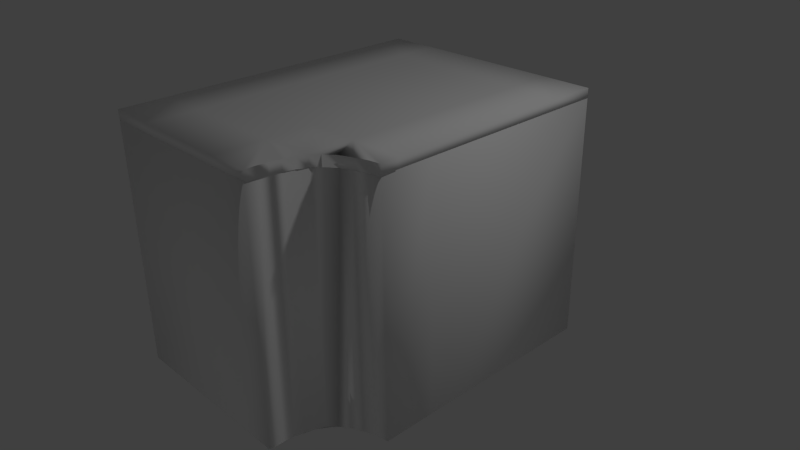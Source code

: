 # Source: cornerCabinet.blend  (saved by Blender 2.75.0; exported with 4.5.12 LTS)
import bpy
from mathutils import Matrix  # noqa: F401  (used for matrix-valued properties, if any)

bpy.ops.wm.read_factory_settings(use_empty=True)
scene = bpy.context.scene
scene.name = 'Scene'

# ---- collections
col_collection_1 = bpy.data.collections.new('Collection 1'); scene.collection.children.link(col_collection_1)

# ---- materials (node trees are filled in below, after node groups)
mat_wood = bpy.data.materials.new('wood')
mat_wood.alpha_threshold = 0.0
mat_wood.use_transparent_shadow = False
mat_wood.diffuse_color = (1.0, 1.0, 1.0, 1.0)
mat_wood.specular_color = (0.0, 0.0, 0.0)
mat_wood.roughness = 0.5
mat_marble2 = bpy.data.materials.new('marble2')
mat_marble2.alpha_threshold = 0.0
mat_marble2.use_transparent_shadow = False
mat_marble2.diffuse_color = (1.0, 1.0, 1.0, 1.0)
mat_marble2.specular_color = (0.0, 0.0, 0.0)
mat_marble2.roughness = 0.5

# ---- material node trees

# ---- world
world_world = bpy.data.worlds.new('World'); scene.world = world_world
world_world.color = (0.05088, 0.05088, 0.05088)
world_world.use_sun_shadow = False
world_world.sun_shadow_jitter_overblur = 0.0
world_world.cycles.sampling_method = 'MANUAL'
world_world.cycles.sample_map_resolution = 256

# ---- cameras
cam_camera = bpy.data.cameras.new('Camera')
cam_camera.clip_end = 100.0
cam_camera.lens = 35.0
cam_camera.sensor_width = 32.0
cam_camera.sensor_height = 18.0
cam_camera.ortho_scale = 7.314
cam_camera.dof.focus_distance = 0.0
cam_camera.dof.aperture_fstop = 128.0

# ---- lights
light_lamp = bpy.data.lights.new('Lamp', 'POINT')
light_lamp.transmission_factor = 0.0
light_lamp.cutoff_distance = 30.0
light_lamp.energy = 100.0
light_lamp.shadow_buffer_clip_start = 1.001
light_lamp.shadow_soft_size = 0.1
light_lamp.shadow_maximum_resolution = 0.006
light_lamp.use_absolute_resolution = True
light_lamp.cycles.use_multiple_importance_sampling = False

# ---- meshes
me_polymesh_1 = bpy.data.meshes.new('PolyMesh_1')
me_polymesh_1.from_pydata([(-1.61, 2.011, -1.997), (1.68, 2.011, -1.997), (1.68, -1.258, -1.997), (-1.61, -1.258, -1.997), (1.68, 2.011, 0.6248), (1.68, -1.258, 0.6248), (-1.61, 2.011, 2.373), (0.3642, 2.011, 2.373), (0.8634, 2.011, 2.373), (0.8612, 2.011, 2.211), (0.907, 2.011, 1.92), (0.8785, 2.011, 2.059), (0.8796, 2.011, 2.048), (1.011, 2.011, 1.669), (0.947, 2.011, 1.788), (0.9466, 2.011, 1.79), (1.22, 2.011, 1.473), (1.104, 2.011, 1.565), (1.095, 2.011, 1.567), (1.513, 2.011, 1.358), (1.363, 2.011, 1.411), (1.346, 2.011, 1.41), (1.68, 2.011, 1.329), (0.9456, 2.011, 1.789), (1.348, 2.011, 1.411), (0.08741, 2.011, 0.6274), (1.097, 2.011, 1.567), (0.3047, 2.011, 0.3431), (-1.61, -1.258, 2.373), (1.68, -1.258, 1.329), (1.363, -1.258, 1.411), (1.513, -1.258, 1.358), (1.513, -1.258, 1.358), (1.095, -1.258, 1.567), (1.223, -1.258, 1.473), (1.22, -1.258, 1.473), (0.9466, -1.258, 1.79), (1.011, -1.258, 1.668), (1.011, -1.258, 1.669), (0.8796, -1.258, 2.048), (0.9052, -1.258, 1.92), (0.907, -1.258, 1.92), (0.8634, -1.258, 2.373), (0.8625, -1.258, 2.211), (0.8612, -1.258, 2.211), (0.3642, -1.258, 2.373), (1.013, -1.258, 1.672), (0.8777, -1.26, 2.018), (1.272, -1.258, 0.1877), (1.221, -1.258, 1.474), (0.8813, 2.011, 2.05), (0.9038, 2.011, 1.92), (1.223, 2.01, 1.471), (1.094, -1.257, 1.567), (1.068, -1.258, 1.28), (0.865, -1.259, 2.195), (0.869, -1.258, 2.095), (0.9454, -1.256, 1.79), (0.9027, -1.257, 1.94)], [], [(0, 1, 2), (2, 3, 0), (1, 4, 5), (5, 2, 1), (0, 6, 7), (7, 8, 9), (10, 11, 12), (13, 14, 15), (16, 17, 18), (19, 20, 21), (19, 22, 4), (4, 1, 0), (0, 7, 9), (10, 14, 23), (16, 20, 24), (19, 4, 0), (0, 9, 25), (13, 26, 27), (3, 28, 6), (6, 0, 3), (2, 5, 29), (30, 31, 32), (33, 34, 35), (36, 37, 38), (39, 40, 41), (42, 43, 44), (42, 45, 28), (28, 3, 2), (29, 31, 2), (33, 37, 46), (39, 43, 47), (2, 48, 28), (30, 49, 2), (36, 47, 48), (13, 15, 36), (36, 38, 13), (28, 45, 7), (7, 6, 28), (8, 7, 45), (45, 42, 8), (22, 19, 32), (32, 29, 22), (4, 22, 29), (29, 5, 4), (19, 21, 30), (30, 32, 19), (21, 16, 35), (35, 30, 21), (16, 18, 33), (33, 35, 16), (18, 13, 38), (38, 33, 18), (9, 8, 42), (42, 44, 9), (12, 9, 44), (44, 39, 12), (10, 12, 39), (39, 41, 10), (15, 10, 41), (41, 36, 15), (9, 50, 25), (13, 0, 25), (19, 0, 27), (0, 13, 27), (51, 50, 10), (52, 26, 16), (52, 24, 27), (51, 23, 25), (10, 23, 51), (16, 24, 52), (27, 26, 52), (25, 50, 51), (9, 11, 50), (13, 17, 26), (27, 24, 19), (25, 23, 13), (53, 49, 33), (48, 54, 28), (53, 46, 2), (36, 48, 2), (36, 40, 47), (48, 47, 54), (47, 55, 56), (54, 57, 28), (47, 57, 54), (57, 58, 28), (56, 58, 47), (28, 56, 42), (15, 14, 10), (18, 17, 13), (23, 14, 13), (32, 31, 29), (41, 40, 36), (2, 31, 30), (33, 46, 53), (2, 49, 53), (26, 17, 16), (30, 34, 49), (2, 46, 36), (47, 40, 39), (35, 34, 30), (49, 34, 33), (38, 37, 33), (46, 37, 36), (21, 20, 16), (24, 20, 19), (44, 43, 39), (47, 43, 55), (55, 43, 42), (56, 55, 42), (12, 11, 9), (50, 11, 10), (28, 58, 56), (47, 58, 57)])
me_polymesh_1.polygons.foreach_set('use_smooth', [True] * 114)
_uv = me_polymesh_1.uv_layers.new(name='UVMap')
_uv.uv.foreach_set('vector', [0.4177, 0.6093, 0.5823, 0.6093, 0.5823, 0.6093, 0.5823, 0.6093, 0.4177, 0.6093, 0.4177, 0.6093, 0.5823, 0.6093, 0.5823, 0.4782, 0.5823, 0.4782, 0.5823, 0.4782, 0.5823, 0.6093, 0.5823, 0.6093, 0.4177, 0.6093, 0.4177, 0.3907, 0.5164, 0.3907, 0.5164, 0.3907, 0.5414, 0.3907, 0.5413, 0.3988, 0.5436, 0.4134, 0.5425, 0.4061, 0.5425, 0.4069, 0.5488, 0.426, 0.5462, 0.4197, 0.5456, 0.4199, 0.5593, 0.4358, 0.554, 0.4309, 0.553, 0.4311, 0.5739, 0.4415, 0.5666, 0.4386, 0.5664, 0.4388, 0.5739, 0.4415, 0.5823, 0.443, 0.5823, 0.4782, 0.5823, 0.4782, 0.5823, 0.6093, 0.4177, 0.6093, 0.4177, 0.6093, 0.5164, 0.3907, 0.5413, 0.3988, 0.5436, 0.4134, 0.5462, 0.4197, 0.5469, 0.4192, 0.5593, 0.4358, 0.5666, 0.4386, 0.5676, 0.4376, 0.5739, 0.4415, 0.5823, 0.4782, 0.4177, 0.6093, 0.4177, 0.6093, 0.5413, 0.3988, 0.0, 0.0, 0.5488, 0.426, 0.5551, 0.4298, 0.0, 0.0, 0.4177, 0.6093, 0.4177, 0.3907, 0.4177, 0.3907, 0.4177, 0.3907, 0.4177, 0.6093, 0.4177, 0.6093, 0.5823, 0.6093, 0.5823, 0.4782, 0.5823, 0.443, 0.5664, 0.4388, 0.5743, 0.4409, 0.5739, 0.4415, 0.553, 0.4311, 0.5597, 0.4349, 0.5593, 0.4358, 0.5456, 0.4199, 0.5493, 0.4255, 0.5488, 0.426, 0.5425, 0.4069, 0.544, 0.4134, 0.5436, 0.4134, 0.5414, 0.3907, 0.5419, 0.3988, 0.5413, 0.3988, 0.5414, 0.3907, 0.5164, 0.3907, 0.4177, 0.3907, 0.4177, 0.3907, 0.4177, 0.6093, 0.5823, 0.6093, 0.5823, 0.443, 0.5743, 0.4409, 0.5823, 0.6093, 0.553, 0.4311, 0.5493, 0.4255, 0.5508, 0.4246, 0.5425, 0.4069, 0.5419, 0.3988, 0.5435, 0.4053, 0.5823, 0.6093, 0.5618, 0.5, 0.4177, 0.3907, 0.5664, 0.4388, 0.5612, 0.4341, 0.5823, 0.6093, 0.5456, 0.4199, 0.5435, 0.4053, 0.5618, 0.5, 0.5488, 0.426, 0.5456, 0.4199, 0.5456, 0.4199, 0.5456, 0.4199, 0.5488, 0.426, 0.5488, 0.426, 0.4177, 0.3907, 0.5164, 0.3907, 0.5164, 0.3907, 0.5164, 0.3907, 0.4177, 0.3907, 0.4177, 0.3907, 0.5414, 0.3907, 0.5164, 0.3907, 0.5164, 0.3907, 0.5164, 0.3907, 0.5414, 0.3907, 0.5414, 0.3907, 0.5823, 0.443, 0.5739, 0.4415, 0.5739, 0.4415, 0.5739, 0.4415, 0.5823, 0.443, 0.5823, 0.443, 0.5823, 0.4782, 0.5823, 0.443, 0.5823, 0.443, 0.5823, 0.443, 0.5823, 0.4782, 0.5823, 0.4782, 0.5739, 0.4415, 0.5664, 0.4388, 0.5664, 0.4388, 0.5664, 0.4388, 0.5739, 0.4415, 0.5739, 0.4415, 0.5664, 0.4388, 0.5593, 0.4358, 0.5593, 0.4358, 0.5593, 0.4358, 0.5664, 0.4388, 0.5664, 0.4388, 0.5593, 0.4358, 0.553, 0.4311, 0.553, 0.4311, 0.553, 0.4311, 0.5593, 0.4358, 0.5593, 0.4358, 0.553, 0.4311, 0.5488, 0.426, 0.5488, 0.426, 0.5488, 0.426, 0.553, 0.4311, 0.553, 0.4311, 0.5413, 0.3988, 0.5414, 0.3907, 0.5414, 0.3907, 0.5414, 0.3907, 0.5413, 0.3988, 0.5413, 0.3988, 0.5425, 0.4069, 0.5413, 0.3988, 0.5413, 0.3988, 0.5413, 0.3988, 0.5425, 0.4069, 0.5425, 0.4069, 0.5436, 0.4134, 0.5425, 0.4069, 0.5425, 0.4069, 0.5425, 0.4069, 0.5436, 0.4134, 0.5436, 0.4134, 0.5456, 0.4199, 0.5436, 0.4134, 0.5436, 0.4134, 0.5436, 0.4134, 0.5456, 0.4199, 0.5456, 0.4199, 0.5413, 0.3988, 0.5432, 0.4056, 0.0, 0.0, 0.5488, 0.426, 0.4177, 0.6093, 0.0, 0.0, 0.5739, 0.4415, 0.4177, 0.6093, 0.0, 0.0, 0.4177, 0.6093, 0.5488, 0.426, 0.0, 0.0, 0.5451, 0.4124, 0.5432, 0.4056, 0.5436, 0.4134, 0.5614, 0.4337, 0.5551, 0.4298, 0.5593, 0.4358, 0.5614, 0.4337, 0.5676, 0.4376, 0.0, 0.0, 0.5451, 0.4124, 0.5469, 0.4192, 0.0, 0.0, 0.5436, 0.4134, 0.5469, 0.4192, 0.5451, 0.4124, 0.5593, 0.4358, 0.5676, 0.4376, 0.5614, 0.4337, 0.0, 0.0, 0.5551, 0.4298, 0.5614, 0.4337, 0.0, 0.0, 0.5432, 0.4056, 0.5451, 0.4124, 0.5413, 0.3988, 0.5425, 0.4061, 0.5432, 0.4056, 0.5488, 0.426, 0.554, 0.4309, 0.5551, 0.4298, 0.0, 0.0, 0.5676, 0.4376, 0.5739, 0.4415, 0.0, 0.0, 0.5469, 0.4192, 0.5488, 0.426, 0.556, 0.4294, 0.5612, 0.4341, 0.553, 0.4311, 0.5618, 0.5, 0.5516, 0.4454, 0.4177, 0.3907, 0.556, 0.4294, 0.5508, 0.4246, 0.5823, 0.6093, 0.5456, 0.4199, 0.5618, 0.5, 0.5823, 0.6093, 0.5456, 0.4199, 0.544, 0.4134, 0.5435, 0.4053, 0.5618, 0.5, 0.5435, 0.4053, 0.5516, 0.4454, 0.5435, 0.4053, 0.5425, 0.398, 0.544, 0.4044, 0.5516, 0.4454, 0.5465, 0.4181, 0.4177, 0.3907, 0.5435, 0.4053, 0.5465, 0.4181, 0.5516, 0.4454, 0.5465, 0.4181, 0.5452, 0.4112, 0.4177, 0.3907, 0.544, 0.4044, 0.5452, 0.4112, 0.5435, 0.4053, 0.4177, 0.3907, 0.544, 0.4044, 0.5414, 0.3907, 0.5456, 0.4199, 0.5462, 0.4197, 0.5436, 0.4134, 0.553, 0.4311, 0.554, 0.4309, 0.5488, 0.426, 0.5469, 0.4192, 0.5462, 0.4197, 0.5488, 0.426, 0.5739, 0.4415, 0.5743, 0.4409, 0.5823, 0.443, 0.5436, 0.4134, 0.544, 0.4134, 0.5456, 0.4199, 0.5823, 0.6093, 0.5743, 0.4409, 0.5664, 0.4388, 0.553, 0.4311, 0.5508, 0.4246, 0.556, 0.4294, 0.5823, 0.6093, 0.5612, 0.4341, 0.556, 0.4294, 0.5551, 0.4298, 0.554, 0.4309, 0.5593, 0.4358, 0.5664, 0.4388, 0.5597, 0.4349, 0.5612, 0.4341, 0.5823, 0.6093, 0.5508, 0.4246, 0.5456, 0.4199, 0.5435, 0.4053, 0.544, 0.4134, 0.5425, 0.4069, 0.5593, 0.4358, 0.5597, 0.4349, 0.5664, 0.4388, 0.5612, 0.4341, 0.5597, 0.4349, 0.553, 0.4311, 0.5488, 0.426, 0.5493, 0.4255, 0.553, 0.4311, 0.5508, 0.4246, 0.5493, 0.4255, 0.5456, 0.4199, 0.5664, 0.4388, 0.5666, 0.4386, 0.5593, 0.4358, 0.5676, 0.4376, 0.5666, 0.4386, 0.5739, 0.4415, 0.5413, 0.3988, 0.5419, 0.3988, 0.5425, 0.4069, 0.5435, 0.4053, 0.5419, 0.3988, 0.5425, 0.398, 0.5425, 0.398, 0.5419, 0.3988, 0.5414, 0.3907, 0.544, 0.4044, 0.5425, 0.398, 0.5414, 0.3907, 0.5425, 0.4069, 0.5425, 0.4061, 0.5413, 0.3988, 0.5432, 0.4056, 0.5425, 0.4061, 0.5436, 0.4134, 0.4177, 0.3907, 0.5452, 0.4112, 0.544, 0.4044, 0.5435, 0.4053, 0.5452, 0.4112, 0.5465, 0.4181])
me_polymesh_1.materials.append(mat_wood)
me_polymesh_1.use_remesh_preserve_volume = False
me_polymesh_1.use_remesh_preserve_attributes = False
me_polymesh_1.use_mirror_vertex_groups = False
me_polymesh_1.update()
me_polymesh_1_1 = bpy.data.meshes.new('PolyMesh_1_1')
me_polymesh_1_1.from_pydata([(-0.9533, 2.138, 2.371), (-0.9533, 2.138, 1.732), (-1.618, 2.138, 1.732), (-1.618, 2.138, 2.371), (-0.2999, 2.138, 2.371), (-0.2999, 2.138, 1.732), (0.3534, 2.138, 2.371), (0.3534, 2.138, 1.732), (0.8878, 2.138, 2.081), (0.8745, 2.138, 2.222), (0.8751, 2.138, 2.214), (0.9445, 2.138, 1.815), (0.9083, 2.138, 1.948), (0.9089, 2.138, 1.948), (1.005, 2.138, 1.687), (0.873, 2.138, 2.365), (0.9092, 2.138, 1.946), (0.8734, 2.138, 2.221), (-0.9533, 2.138, 1.11), (-1.618, 2.138, 1.11), (-0.2999, 2.138, 1.11), (0.3534, 2.138, 1.11), (1.007, 2.138, 1.11), (-0.9533, 2.138, 0.4887), (-1.618, 2.138, 0.4887), (-0.2999, 2.138, 0.4887), (0.3534, 2.138, 0.4887), (1.007, 2.138, 0.4887), (1.679, 2.138, 1.11), (1.679, 2.138, 0.4887), (-0.9533, 2.138, -0.1329), (-1.618, 2.138, -0.1329), (-0.2999, 2.138, -0.1329), (0.3534, 2.138, -0.1329), (1.007, 2.138, -0.1329), (1.679, 2.138, -0.1329), (-0.9533, 2.138, -0.7546), (-1.618, 2.138, -0.7546), (-0.2999, 2.138, -0.7546), (0.3534, 2.138, -0.7546), (1.007, 2.138, -0.7546), (1.679, 2.138, -0.7546), (-0.9533, 2.138, -1.376), (-1.618, 2.138, -1.376), (-0.2999, 2.138, -1.376), (0.3534, 2.138, -1.376), (1.007, 2.138, -1.376), (1.679, 2.138, -1.376), (-0.9533, 2.138, -1.998), (-1.618, 2.138, -1.998), (-0.2999, 2.138, -1.998), (0.3534, 2.138, -1.998), (1.007, 2.138, -1.998), (1.679, 2.138, -1.998), (1.404, 2.138, 1.409), (1.222, 2.138, 1.489), (1.216, 2.138, 1.489), (1.685, 2.138, 1.342), (1.542, 2.138, 1.368), (1.542, 2.138, 1.366), (1.085, 2.138, 1.591), (1.541, 2.138, 1.367), (1.221, 2.138, 1.49), (-1.618, 1.999, 2.371), (-1.618, 1.999, 1.732), (-0.9533, 1.999, 1.732), (-0.9533, 1.999, 2.371), (-0.2999, 1.999, 1.732), (-0.2999, 1.999, 2.371), (0.3534, 1.999, 1.732), (0.3534, 1.999, 2.371), (1.005, 1.999, 1.687), (0.9089, 1.999, 1.948), (0.9452, 1.999, 1.816), (0.9445, 1.999, 1.815), (0.8751, 1.999, 2.214), (0.8872, 1.999, 2.083), (0.8878, 1.999, 2.081), (0.873, 1.999, 2.365), (-1.618, 1.999, 1.11), (-0.9533, 1.999, 1.11), (-0.2999, 1.999, 1.11), (0.3534, 1.999, 1.11), (1.007, 1.999, 1.11), (-1.618, 1.999, 0.4887), (-0.9533, 1.999, 0.4887), (-0.2999, 1.999, 0.4887), (0.3534, 1.999, 0.4887), (1.007, 1.999, 0.4887), (1.679, 1.999, 0.4887), (1.679, 1.999, 1.11), (-1.618, 1.999, -0.1329), (-0.9533, 1.999, -0.1329), (-0.2999, 1.999, -0.1329), (0.3534, 1.999, -0.1329), (1.007, 1.999, -0.1329), (1.679, 1.999, -0.1329), (-1.618, 1.999, -0.7546), (-0.9533, 1.999, -0.7546), (-0.2999, 1.999, -0.7546), (0.3534, 1.999, -0.7546), (1.007, 1.999, -0.7546), (1.679, 1.999, -0.7546), (-1.618, 1.999, -1.376), (-0.9533, 1.999, -1.376), (-0.2999, 1.999, -1.376), (0.3534, 1.999, -1.376), (1.007, 1.999, -1.376), (1.679, 1.999, -1.376), (-1.618, 1.999, -1.998), (-0.9533, 1.999, -1.998), (-0.2999, 1.999, -1.998), (0.3534, 1.999, -1.998), (1.007, 1.999, -1.998), (1.679, 1.999, -1.998), (1.342, 1.999, 1.414), (1.685, 1.999, 1.342), (1.542, 1.999, 1.366), (1.216, 1.999, 1.489), (1.376, 1.999, 1.422), (1.404, 1.999, 1.409), (1.087, 1.999, 1.594), (1.085, 1.999, 1.591), (1.46, 1.999, 1.393), (1.085, 1.999, 1.597), (0.8854, 2.138, 2.084), (1.37, 2.138, 1.425), (1.215, 1.999, 1.492), (1.372, 1.999, 1.424), (1.068, 1.999, 1.612), (1.222, 1.999, 1.491), (1.221, 1.999, 1.492), (1.156, 1.999, 1.542), (1.221, 1.999, 1.492), (1.368, 1.999, 1.426), (1.164, 1.999, 1.533)], [], [(0, 1, 2), (2, 3, 0), (4, 5, 1), (1, 0, 4), (6, 7, 5), (5, 4, 6), (8, 9, 10), (11, 12, 13), (11, 14, 7), (7, 6, 15), (8, 12, 16), (15, 17, 7), (1, 18, 19), (19, 2, 1), (5, 20, 18), (18, 1, 5), (7, 21, 20), (20, 5, 7), (14, 22, 21), (21, 7, 14), (18, 23, 24), (24, 19, 18), (20, 25, 23), (23, 18, 20), (21, 26, 25), (25, 20, 21), (22, 27, 26), (26, 21, 22), (28, 29, 27), (27, 22, 28), (23, 30, 31), (31, 24, 23), (25, 32, 30), (30, 23, 25), (26, 33, 32), (32, 25, 26), (27, 34, 33), (33, 26, 27), (29, 35, 34), (34, 27, 29), (30, 36, 37), (37, 31, 30), (32, 38, 36), (36, 30, 32), (33, 39, 38), (38, 32, 33), (34, 40, 39), (39, 33, 34), (35, 41, 40), (40, 34, 35), (36, 42, 43), (43, 37, 36), (38, 44, 42), (42, 36, 38), (39, 45, 44), (44, 38, 39), (40, 46, 45), (45, 39, 40), (41, 47, 46), (46, 40, 41), (42, 48, 49), (49, 43, 42), (44, 50, 48), (48, 42, 44), (45, 51, 50), (50, 44, 45), (46, 52, 51), (51, 45, 46), (47, 53, 52), (52, 46, 47), (54, 55, 56), (57, 58, 59), (57, 28, 22), (22, 14, 60), (54, 58, 61), (60, 62, 22), (63, 64, 65), (65, 66, 63), (66, 65, 67), (67, 68, 66), (68, 67, 69), (69, 70, 68), (70, 69, 71), (72, 73, 74), (75, 76, 77), (75, 78, 70), (71, 73, 70), (72, 76, 70), (64, 79, 80), (80, 65, 64), (65, 80, 81), (81, 67, 65), (67, 81, 82), (82, 69, 67), (69, 82, 83), (83, 71, 69), (79, 84, 85), (85, 80, 79), (80, 85, 86), (86, 81, 80), (81, 86, 87), (87, 82, 81), (82, 87, 88), (88, 83, 82), (83, 88, 89), (89, 90, 83), (84, 91, 92), (92, 85, 84), (85, 92, 93), (93, 86, 85), (86, 93, 94), (94, 87, 86), (87, 94, 95), (95, 88, 87), (88, 95, 96), (96, 89, 88), (91, 97, 98), (98, 92, 91), (92, 98, 99), (99, 93, 92), (93, 99, 100), (100, 94, 93), (94, 100, 101), (101, 95, 94), (95, 101, 102), (102, 96, 95), (97, 103, 104), (104, 98, 97), (98, 104, 105), (105, 99, 98), (99, 105, 106), (106, 100, 99), (100, 106, 107), (107, 101, 100), (101, 107, 108), (108, 102, 101), (103, 109, 110), (110, 104, 103), (104, 110, 111), (111, 105, 104), (105, 111, 112), (112, 106, 105), (106, 112, 113), (113, 107, 106), (107, 113, 114), (114, 108, 107), (90, 115, 83), (90, 116, 117), (118, 119, 120), (71, 121, 122), (117, 123, 90), (118, 121, 124), (11, 74, 71), (71, 14, 11), (13, 72, 74), (74, 11, 13), (8, 77, 72), (72, 13, 8), (10, 75, 77), (77, 8, 10), (15, 78, 75), (75, 10, 15), (6, 70, 78), (78, 15, 6), (4, 68, 70), (70, 6, 4), (0, 66, 68), (68, 4, 0), (3, 63, 66), (66, 0, 3), (2, 64, 63), (63, 3, 2), (19, 79, 64), (64, 2, 19), (24, 84, 79), (79, 19, 24), (31, 91, 84), (84, 24, 31), (37, 97, 91), (91, 31, 37), (43, 103, 97), (97, 37, 43), (49, 109, 103), (103, 43, 49), (48, 110, 109), (109, 49, 48), (50, 111, 110), (110, 48, 50), (51, 112, 111), (111, 50, 51), (52, 113, 112), (112, 51, 52), (53, 114, 113), (113, 52, 53), (47, 108, 114), (114, 53, 47), (41, 102, 108), (108, 47, 41), (35, 96, 102), (102, 41, 35), (29, 89, 96), (96, 35, 29), (28, 90, 89), (89, 29, 28), (57, 116, 90), (90, 28, 57), (59, 117, 116), (116, 57, 59), (54, 120, 117), (117, 59, 54), (56, 118, 120), (120, 54, 56), (60, 122, 118), (118, 56, 60), (14, 71, 122), (122, 60, 14), (125, 17, 8), (125, 16, 7), (126, 62, 55), (126, 61, 22), (74, 73, 71), (70, 73, 72), (127, 124, 90), (127, 128, 118), (8, 16, 125), (7, 17, 125), (54, 61, 126), (118, 124, 127), (15, 9, 17), (7, 16, 11), (22, 61, 57), (71, 129, 124), (115, 130, 83), (124, 131, 90), (132, 133, 124), (132, 129, 83), (56, 55, 60), (122, 121, 118), (124, 121, 71), (126, 55, 54), (22, 62, 126), (55, 62, 60), (124, 129, 132), (83, 129, 71), (59, 58, 54), (61, 58, 57), (90, 128, 127), (123, 134, 128), (130, 133, 83), (90, 131, 115), (124, 135, 131), (131, 130, 115), (120, 119, 117), (90, 123, 128), (124, 133, 135), (135, 133, 130), (118, 134, 119), (119, 123, 117), (83, 133, 132), (131, 135, 130), (128, 134, 118), (119, 134, 123), (10, 9, 15), (13, 12, 8), (16, 12, 11), (77, 76, 72), (70, 76, 75), (17, 9, 8)])
me_polymesh_1_1.polygons.foreach_set('use_smooth', [True] * 268)
_uv = me_polymesh_1_1.uv_layers.new(name='UVMap')
_uv.uv.foreach_set('vector', [0.3699, 0.3231, 0.3699, 0.387, 0.3034, 0.387, 0.3034, 0.387, 0.3034, 0.3231, 0.3699, 0.3231, 0.4352, 0.3231, 0.4352, 0.387, 0.3699, 0.387, 0.3699, 0.387, 0.3699, 0.3231, 0.4352, 0.3231, 0.5005, 0.3231, 0.5005, 0.387, 0.4352, 0.387, 0.4352, 0.387, 0.4352, 0.3231, 0.5005, 0.3231, 0.554, 0.3521, 0.5526, 0.338, 0.5527, 0.3388, 0.5597, 0.3787, 0.556, 0.3654, 0.5561, 0.3654, 0.5597, 0.3787, 0.5657, 0.3915, 0.5005, 0.387, 0.5005, 0.387, 0.5005, 0.3231, 0.5525, 0.3237, 0.554, 0.3521, 0.556, 0.3654, 0.5561, 0.3656, 0.5525, 0.3237, 0.5525, 0.3381, 0.5005, 0.387, 0.3699, 0.387, 0.3699, 0.4492, 0.3034, 0.4492, 0.3034, 0.4492, 0.3034, 0.387, 0.3699, 0.387, 0.4352, 0.387, 0.4352, 0.4492, 0.3699, 0.4492, 0.3699, 0.4492, 0.3699, 0.387, 0.4352, 0.387, 0.5005, 0.387, 0.5005, 0.4492, 0.4352, 0.4492, 0.4352, 0.4492, 0.4352, 0.387, 0.5005, 0.387, 0.5657, 0.3915, 0.5659, 0.4492, 0.5005, 0.4492, 0.5005, 0.4492, 0.5005, 0.387, 0.5657, 0.3915, 0.3699, 0.4492, 0.3699, 0.5113, 0.3034, 0.5113, 0.3034, 0.5113, 0.3034, 0.4492, 0.3699, 0.4492, 0.4352, 0.4492, 0.4352, 0.5113, 0.3699, 0.5113, 0.3699, 0.5113, 0.3699, 0.4492, 0.4352, 0.4492, 0.5005, 0.4492, 0.5005, 0.5113, 0.4352, 0.5113, 0.4352, 0.5113, 0.4352, 0.4492, 0.5005, 0.4492, 0.5659, 0.4492, 0.5659, 0.5113, 0.5005, 0.5113, 0.5005, 0.5113, 0.5005, 0.4492, 0.5659, 0.4492, 0.6331, 0.4492, 0.6331, 0.5113, 0.5659, 0.5113, 0.5659, 0.5113, 0.5659, 0.4492, 0.6331, 0.4492, 0.3699, 0.5113, 0.3699, 0.5735, 0.3034, 0.5735, 0.3034, 0.5735, 0.3034, 0.5113, 0.3699, 0.5113, 0.4352, 0.5113, 0.4352, 0.5735, 0.3699, 0.5735, 0.3699, 0.5735, 0.3699, 0.5113, 0.4352, 0.5113, 0.5005, 0.5113, 0.5005, 0.5735, 0.4352, 0.5735, 0.4352, 0.5735, 0.4352, 0.5113, 0.5005, 0.5113, 0.5659, 0.5113, 0.5659, 0.5735, 0.5005, 0.5735, 0.5005, 0.5735, 0.5005, 0.5113, 0.5659, 0.5113, 0.6331, 0.5113, 0.6331, 0.5735, 0.5659, 0.5735, 0.5659, 0.5735, 0.5659, 0.5113, 0.6331, 0.5113, 0.3699, 0.5735, 0.3699, 0.6356, 0.3034, 0.6356, 0.3034, 0.6356, 0.3034, 0.5735, 0.3699, 0.5735, 0.4352, 0.5735, 0.4352, 0.6356, 0.3699, 0.6356, 0.3699, 0.6356, 0.3699, 0.5735, 0.4352, 0.5735, 0.5005, 0.5735, 0.5005, 0.6356, 0.4352, 0.6356, 0.4352, 0.6356, 0.4352, 0.5735, 0.5005, 0.5735, 0.5659, 0.5735, 0.5659, 0.6356, 0.5005, 0.6356, 0.5005, 0.6356, 0.5005, 0.5735, 0.5659, 0.5735, 0.6331, 0.5735, 0.6331, 0.6356, 0.5659, 0.6356, 0.5659, 0.6356, 0.5659, 0.5735, 0.6331, 0.5735, 0.3699, 0.6356, 0.3699, 0.6978, 0.3034, 0.6978, 0.3034, 0.6978, 0.3034, 0.6356, 0.3699, 0.6356, 0.4352, 0.6356, 0.4352, 0.6978, 0.3699, 0.6978, 0.3699, 0.6978, 0.3699, 0.6356, 0.4352, 0.6356, 0.5005, 0.6356, 0.5005, 0.6978, 0.4352, 0.6978, 0.4352, 0.6978, 0.4352, 0.6356, 0.5005, 0.6356, 0.5659, 0.6356, 0.5659, 0.6978, 0.5005, 0.6978, 0.5005, 0.6978, 0.5005, 0.6356, 0.5659, 0.6356, 0.6331, 0.6356, 0.6331, 0.6978, 0.5659, 0.6978, 0.5659, 0.6978, 0.5659, 0.6356, 0.6331, 0.6356, 0.3699, 0.6978, 0.3699, 0.76, 0.3034, 0.76, 0.3034, 0.76, 0.3034, 0.6978, 0.3699, 0.6978, 0.4352, 0.6978, 0.4352, 0.76, 0.3699, 0.76, 0.3699, 0.76, 0.3699, 0.6978, 0.4352, 0.6978, 0.5005, 0.6978, 0.5005, 0.76, 0.4352, 0.76, 0.4352, 0.76, 0.4352, 0.6978, 0.5005, 0.6978, 0.5659, 0.6978, 0.5659, 0.76, 0.5005, 0.76, 0.5005, 0.76, 0.5005, 0.6978, 0.5659, 0.6978, 0.6331, 0.6978, 0.6331, 0.76, 0.5659, 0.76, 0.5659, 0.76, 0.5659, 0.6978, 0.6331, 0.6978, 0.6055, 0.4193, 0.5874, 0.4113, 0.5868, 0.4113, 0.6337, 0.426, 0.6194, 0.4234, 0.6194, 0.4236, 0.6337, 0.426, 0.6331, 0.4492, 0.5659, 0.4492, 0.5659, 0.4492, 0.5657, 0.3915, 0.5737, 0.4011, 0.6055, 0.4193, 0.6194, 0.4234, 0.6193, 0.4235, 0.5737, 0.4011, 0.5873, 0.4112, 0.5659, 0.4492, 0.3034, 0.3231, 0.3034, 0.387, 0.3699, 0.387, 0.3699, 0.387, 0.3699, 0.3231, 0.3034, 0.3231, 0.3699, 0.3231, 0.3699, 0.387, 0.4352, 0.387, 0.4352, 0.387, 0.4352, 0.3231, 0.3699, 0.3231, 0.4352, 0.3231, 0.4352, 0.387, 0.5005, 0.387, 0.5005, 0.387, 0.5005, 0.3231, 0.4352, 0.3231, 0.5005, 0.3231, 0.5005, 0.387, 0.5657, 0.3915, 0.5561, 0.3654, 0.5597, 0.3786, 0.5597, 0.3787, 0.5527, 0.3388, 0.5539, 0.3519, 0.554, 0.3521, 0.5527, 0.3388, 0.5525, 0.3237, 0.5005, 0.3231, 0.5657, 0.3915, 0.5597, 0.3786, 0.5005, 0.3231, 0.5561, 0.3654, 0.5539, 0.3519, 0.5005, 0.3231, 0.3034, 0.387, 0.3034, 0.4492, 0.3699, 0.4492, 0.3699, 0.4492, 0.3699, 0.387, 0.3034, 0.387, 0.3699, 0.387, 0.3699, 0.4492, 0.4352, 0.4492, 0.4352, 0.4492, 0.4352, 0.387, 0.3699, 0.387, 0.4352, 0.387, 0.4352, 0.4492, 0.5005, 0.4492, 0.5005, 0.4492, 0.5005, 0.387, 0.4352, 0.387, 0.5005, 0.387, 0.5005, 0.4492, 0.5659, 0.4492, 0.5659, 0.4492, 0.5657, 0.3915, 0.5005, 0.387, 0.3034, 0.4492, 0.3034, 0.5113, 0.3699, 0.5113, 0.3699, 0.5113, 0.3699, 0.4492, 0.3034, 0.4492, 0.3699, 0.4492, 0.3699, 0.5113, 0.4352, 0.5113, 0.4352, 0.5113, 0.4352, 0.4492, 0.3699, 0.4492, 0.4352, 0.4492, 0.4352, 0.5113, 0.5005, 0.5113, 0.5005, 0.5113, 0.5005, 0.4492, 0.4352, 0.4492, 0.5005, 0.4492, 0.5005, 0.5113, 0.5659, 0.5113, 0.5659, 0.5113, 0.5659, 0.4492, 0.5005, 0.4492, 0.5659, 0.4492, 0.5659, 0.5113, 0.6331, 0.5113, 0.6331, 0.5113, 0.6331, 0.4492, 0.5659, 0.4492, 0.3034, 0.5113, 0.3034, 0.5735, 0.3699, 0.5735, 0.3699, 0.5735, 0.3699, 0.5113, 0.3034, 0.5113, 0.3699, 0.5113, 0.3699, 0.5735, 0.4352, 0.5735, 0.4352, 0.5735, 0.4352, 0.5113, 0.3699, 0.5113, 0.4352, 0.5113, 0.4352, 0.5735, 0.5005, 0.5735, 0.5005, 0.5735, 0.5005, 0.5113, 0.4352, 0.5113, 0.5005, 0.5113, 0.5005, 0.5735, 0.5659, 0.5735, 0.5659, 0.5735, 0.5659, 0.5113, 0.5005, 0.5113, 0.5659, 0.5113, 0.5659, 0.5735, 0.6331, 0.5735, 0.6331, 0.5735, 0.6331, 0.5113, 0.5659, 0.5113, 0.3034, 0.5735, 0.3034, 0.6356, 0.3699, 0.6356, 0.3699, 0.6356, 0.3699, 0.5735, 0.3034, 0.5735, 0.3699, 0.5735, 0.3699, 0.6356, 0.4352, 0.6356, 0.4352, 0.6356, 0.4352, 0.5735, 0.3699, 0.5735, 0.4352, 0.5735, 0.4352, 0.6356, 0.5005, 0.6356, 0.5005, 0.6356, 0.5005, 0.5735, 0.4352, 0.5735, 0.5005, 0.5735, 0.5005, 0.6356, 0.5659, 0.6356, 0.5659, 0.6356, 0.5659, 0.5735, 0.5005, 0.5735, 0.5659, 0.5735, 0.5659, 0.6356, 0.6331, 0.6356, 0.6331, 0.6356, 0.6331, 0.5735, 0.5659, 0.5735, 0.3034, 0.6356, 0.3034, 0.6978, 0.3699, 0.6978, 0.3699, 0.6978, 0.3699, 0.6356, 0.3034, 0.6356, 0.3699, 0.6356, 0.3699, 0.6978, 0.4352, 0.6978, 0.4352, 0.6978, 0.4352, 0.6356, 0.3699, 0.6356, 0.4352, 0.6356, 0.4352, 0.6978, 0.5005, 0.6978, 0.5005, 0.6978, 0.5005, 0.6356, 0.4352, 0.6356, 0.5005, 0.6356, 0.5005, 0.6978, 0.5659, 0.6978, 0.5659, 0.6978, 0.5659, 0.6356, 0.5005, 0.6356, 0.5659, 0.6356, 0.5659, 0.6978, 0.6331, 0.6978, 0.6331, 0.6978, 0.6331, 0.6356, 0.5659, 0.6356, 0.3034, 0.6978, 0.3034, 0.76, 0.3699, 0.76, 0.3699, 0.76, 0.3699, 0.6978, 0.3034, 0.6978, 0.3699, 0.6978, 0.3699, 0.76, 0.4352, 0.76, 0.4352, 0.76, 0.4352, 0.6978, 0.3699, 0.6978, 0.4352, 0.6978, 0.4352, 0.76, 0.5005, 0.76, 0.5005, 0.76, 0.5005, 0.6978, 0.4352, 0.6978, 0.5005, 0.6978, 0.5005, 0.76, 0.5659, 0.76, 0.5659, 0.76, 0.5659, 0.6978, 0.5005, 0.6978, 0.5659, 0.6978, 0.5659, 0.76, 0.6331, 0.76, 0.6331, 0.76, 0.6331, 0.6978, 0.5659, 0.6978, 0.6331, 0.4492, 0.5994, 0.4188, 0.5659, 0.4492, 0.6331, 0.4492, 0.6337, 0.426, 0.6194, 0.4236, 0.5868, 0.4113, 0.6028, 0.418, 0.6055, 0.4193, 0.5657, 0.3915, 0.5739, 0.4008, 0.5737, 0.4011, 0.6194, 0.4236, 0.6112, 0.4209, 0.6331, 0.4492, 0.5868, 0.4113, 0.5739, 0.4008, 0.5737, 0.4005, 0.5597, 0.3787, 0.5597, 0.3787, 0.5657, 0.3915, 0.5657, 0.3915, 0.5657, 0.3915, 0.5597, 0.3787, 0.5561, 0.3654, 0.5561, 0.3654, 0.5597, 0.3787, 0.5597, 0.3787, 0.5597, 0.3787, 0.5561, 0.3654, 0.554, 0.3521, 0.554, 0.3521, 0.5561, 0.3654, 0.5561, 0.3654, 0.5561, 0.3654, 0.554, 0.3521, 0.5527, 0.3388, 0.5527, 0.3388, 0.554, 0.3521, 0.554, 0.3521, 0.554, 0.3521, 0.5527, 0.3388, 0.5525, 0.3237, 0.5525, 0.3237, 0.5527, 0.3388, 0.5527, 0.3388, 0.5527, 0.3388, 0.5525, 0.3237, 0.5005, 0.3231, 0.5005, 0.3231, 0.5525, 0.3237, 0.5525, 0.3237, 0.5525, 0.3237, 0.5005, 0.3231, 0.4352, 0.3231, 0.4352, 0.3231, 0.5005, 0.3231, 0.5005, 0.3231, 0.5005, 0.3231, 0.4352, 0.3231, 0.3699, 0.3231, 0.3699, 0.3231, 0.4352, 0.3231, 0.4352, 0.3231, 0.4352, 0.3231, 0.3699, 0.3231, 0.3034, 0.3231, 0.3034, 0.3231, 0.3699, 0.3231, 0.3699, 0.3231, 0.3699, 0.3231, 0.3034, 0.3231, 0.3034, 0.387, 0.3034, 0.387, 0.3034, 0.3231, 0.3034, 0.3231, 0.3034, 0.3231, 0.3034, 0.387, 0.3034, 0.4492, 0.3034, 0.4492, 0.3034, 0.387, 0.3034, 0.387, 0.3034, 0.387, 0.3034, 0.4492, 0.3034, 0.5113, 0.3034, 0.5113, 0.3034, 0.4492, 0.3034, 0.4492, 0.3034, 0.4492, 0.3034, 0.5113, 0.3034, 0.5735, 0.3034, 0.5735, 0.3034, 0.5113, 0.3034, 0.5113, 0.3034, 0.5113, 0.3034, 0.5735, 0.3034, 0.6356, 0.3034, 0.6356, 0.3034, 0.5735, 0.3034, 0.5735, 0.3034, 0.5735, 0.3034, 0.6356, 0.3034, 0.6978, 0.3034, 0.6978, 0.3034, 0.6356, 0.3034, 0.6356, 0.3034, 0.6356, 0.3034, 0.6978, 0.3034, 0.76, 0.3034, 0.76, 0.3034, 0.6978, 0.3034, 0.6978, 0.3034, 0.6978, 0.3034, 0.76, 0.3699, 0.76, 0.3699, 0.76, 0.3034, 0.76, 0.3034, 0.76, 0.3034, 0.76, 0.3699, 0.76, 0.4352, 0.76, 0.4352, 0.76, 0.3699, 0.76, 0.3699, 0.76, 0.3699, 0.76, 0.4352, 0.76, 0.5005, 0.76, 0.5005, 0.76, 0.4352, 0.76, 0.4352, 0.76, 0.4352, 0.76, 0.5005, 0.76, 0.5659, 0.76, 0.5659, 0.76, 0.5005, 0.76, 0.5005, 0.76, 0.5005, 0.76, 0.5659, 0.76, 0.6331, 0.76, 0.6331, 0.76, 0.5659, 0.76, 0.5659, 0.76, 0.5659, 0.76, 0.6331, 0.76, 0.6331, 0.6978, 0.6331, 0.6978, 0.6331, 0.76, 0.6331, 0.76, 0.6331, 0.76, 0.6331, 0.6978, 0.6331, 0.6356, 0.6331, 0.6356, 0.6331, 0.6978, 0.6331, 0.6978, 0.6331, 0.6978, 0.6331, 0.6356, 0.6331, 0.5735, 0.6331, 0.5735, 0.6331, 0.6356, 0.6331, 0.6356, 0.6331, 0.6356, 0.6331, 0.5735, 0.6331, 0.5113, 0.6331, 0.5113, 0.6331, 0.5735, 0.6331, 0.5735, 0.6331, 0.5735, 0.6331, 0.5113, 0.6331, 0.4492, 0.6331, 0.4492, 0.6331, 0.5113, 0.6331, 0.5113, 0.6331, 0.5113, 0.6331, 0.4492, 0.6337, 0.426, 0.6337, 0.426, 0.6331, 0.4492, 0.6331, 0.4492, 0.6331, 0.4492, 0.6337, 0.426, 0.6194, 0.4236, 0.6194, 0.4236, 0.6337, 0.426, 0.6337, 0.426, 0.6337, 0.426, 0.6194, 0.4236, 0.6055, 0.4193, 0.6055, 0.4193, 0.6194, 0.4236, 0.6194, 0.4236, 0.6194, 0.4236, 0.6055, 0.4193, 0.5868, 0.4113, 0.5868, 0.4113, 0.6055, 0.4193, 0.6055, 0.4193, 0.6055, 0.4193, 0.5868, 0.4113, 0.5737, 0.4011, 0.5737, 0.4011, 0.5868, 0.4113, 0.5868, 0.4113, 0.5868, 0.4113, 0.5737, 0.4011, 0.5657, 0.3915, 0.5657, 0.3915, 0.5737, 0.4011, 0.5737, 0.4011, 0.5737, 0.4011, 0.5657, 0.3915, 0.5537, 0.3518, 0.5525, 0.3381, 0.554, 0.3521, 0.5537, 0.3518, 0.5561, 0.3656, 0.5005, 0.387, 0.6022, 0.4177, 0.5873, 0.4112, 0.5874, 0.4113, 0.6022, 0.4177, 0.6193, 0.4235, 0.5659, 0.4492, 0.5597, 0.3787, 0.5597, 0.3786, 0.5657, 0.3915, 0.5005, 0.3231, 0.5597, 0.3786, 0.5561, 0.3654, 0.5867, 0.411, 0.5737, 0.4005, 0.6331, 0.4492, 0.5867, 0.411, 0.6024, 0.4178, 0.5868, 0.4113, 0.554, 0.3521, 0.5561, 0.3656, 0.5537, 0.3518, 0.5005, 0.387, 0.5525, 0.3381, 0.5537, 0.3518, 0.6055, 0.4193, 0.6193, 0.4235, 0.6022, 0.4177, 0.5868, 0.4113, 0.5737, 0.4005, 0.5867, 0.411, 0.5525, 0.3237, 0.5526, 0.338, 0.5525, 0.3381, 0.5005, 0.387, 0.5561, 0.3656, 0.5597, 0.3787, 0.5659, 0.4492, 0.6193, 0.4235, 0.6337, 0.426, 0.5657, 0.3915, 0.572, 0.399, 0.5737, 0.4005, 0.5994, 0.4188, 0.5874, 0.4111, 0.5659, 0.4492, 0.5737, 0.4005, 0.5873, 0.411, 0.6331, 0.4492, 0.5808, 0.406, 0.5873, 0.411, 0.5737, 0.4005, 0.5808, 0.406, 0.572, 0.399, 0.5659, 0.4492, 0.5868, 0.4113, 0.5874, 0.4113, 0.5737, 0.4011, 0.5737, 0.4011, 0.5739, 0.4008, 0.5868, 0.4113, 0.5737, 0.4005, 0.5739, 0.4008, 0.5657, 0.3915, 0.6022, 0.4177, 0.5874, 0.4113, 0.6055, 0.4193, 0.5659, 0.4492, 0.5873, 0.4112, 0.6022, 0.4177, 0.5874, 0.4113, 0.5873, 0.4112, 0.5737, 0.4011, 0.5737, 0.4005, 0.572, 0.399, 0.5808, 0.406, 0.5659, 0.4492, 0.572, 0.399, 0.5657, 0.3915, 0.6194, 0.4236, 0.6194, 0.4234, 0.6055, 0.4193, 0.6193, 0.4235, 0.6194, 0.4234, 0.6337, 0.426, 0.6331, 0.4492, 0.6024, 0.4178, 0.5867, 0.411, 0.6112, 0.4209, 0.602, 0.4176, 0.6024, 0.4178, 0.5874, 0.4111, 0.5873, 0.411, 0.5659, 0.4492, 0.6331, 0.4492, 0.5873, 0.411, 0.5994, 0.4188, 0.5737, 0.4005, 0.5816, 0.4069, 0.5873, 0.411, 0.5873, 0.411, 0.5874, 0.4111, 0.5994, 0.4188, 0.6055, 0.4193, 0.6028, 0.418, 0.6194, 0.4236, 0.6331, 0.4492, 0.6112, 0.4209, 0.6024, 0.4178, 0.5737, 0.4005, 0.5873, 0.411, 0.5816, 0.4069, 0.5816, 0.4069, 0.5873, 0.411, 0.5874, 0.4111, 0.5868, 0.4113, 0.602, 0.4176, 0.6028, 0.418, 0.6028, 0.418, 0.6112, 0.4209, 0.6194, 0.4236, 0.5659, 0.4492, 0.5873, 0.411, 0.5808, 0.406, 0.5873, 0.411, 0.5816, 0.4069, 0.5874, 0.4111, 0.6024, 0.4178, 0.602, 0.4176, 0.5868, 0.4113, 0.6028, 0.418, 0.602, 0.4176, 0.6112, 0.4209, 0.5527, 0.3388, 0.5526, 0.338, 0.5525, 0.3237, 0.5561, 0.3654, 0.556, 0.3654, 0.554, 0.3521, 0.5561, 0.3656, 0.556, 0.3654, 0.5597, 0.3787, 0.554, 0.3521, 0.5539, 0.3519, 0.5561, 0.3654, 0.5005, 0.3231, 0.5539, 0.3519, 0.5527, 0.3388, 0.5525, 0.3381, 0.5526, 0.338, 0.554, 0.3521])
me_polymesh_1_1.materials.append(mat_marble2)
me_polymesh_1_1.use_remesh_preserve_volume = False
me_polymesh_1_1.use_remesh_preserve_attributes = False
me_polymesh_1_1.use_mirror_vertex_groups = False
me_polymesh_1_1.update()

# ---- objects
ob_polymesh_1 = bpy.data.objects.new('PolyMesh_1', me_polymesh_1)
ob_polymesh_1_1 = bpy.data.objects.new('PolyMesh_1_1', me_polymesh_1_1)
ob_lamp = bpy.data.objects.new('Lamp', light_lamp)
ob_camera = bpy.data.objects.new('Camera', cam_camera)

# ---- transforms, parenting, visibility, modifiers, constraints
ob_polymesh_1.location = (0.0, 0.0, 0.0)
ob_polymesh_1.rotation_euler = (1.571, -0.0, 0.0)
ob_polymesh_1.lineart.crease_threshold = 0.0
ob_polymesh_1_1.location = (0.0, 0.0, 0.0)
ob_polymesh_1_1.rotation_euler = (1.571, -0.0, 0.0)
ob_polymesh_1_1.lineart.crease_threshold = 0.0
ob_lamp.location = (4.076, 1.005, 5.904)
ob_lamp.rotation_euler = (0.6503, 0.05522, 1.866)
ob_lamp.lock_rotations_4d = False
ob_lamp.empty_display_type = 'ARROWS'
ob_lamp.color = (0.0, 0.0, 0.0, 0.0)
ob_lamp.lineart.crease_threshold = 0.0
ob_camera.location = (7.481, -6.508, 5.344)
ob_camera.rotation_euler = (1.109, 0.01082, 0.8149)
ob_camera.lock_rotations_4d = False
ob_camera.empty_display_type = 'ARROWS'
ob_camera.color = (0.0, 0.0, 0.0, 0.0)
ob_camera.display_type = 'WIRE'
ob_camera.lineart.crease_threshold = 0.0

# ---- collection membership
col_collection_1.objects.link(ob_polymesh_1)
col_collection_1.objects.link(ob_polymesh_1_1)
col_collection_1.objects.link(ob_lamp)
col_collection_1.objects.link(ob_camera)

# ---- scene / render settings (as saved in the file)
scene.camera = ob_camera
scene.frame_start = 1; scene.frame_end = 250; scene.frame_set(1)
scene.render.engine = 'BLENDER_EEVEE_NEXT'
scene.render.resolution_percentage = 50
scene.render.dither_intensity = 0.0
scene.cycles.use_denoising = False
scene.cycles.samples = 10
scene.cycles.sampling_pattern = 'TABULATED_SOBOL'
scene.cycles.light_sampling_threshold = 0.0
scene.cycles.use_adaptive_sampling = False
scene.cycles.use_light_tree = False
scene.cycles.blur_glossy = 0.0
scene.cycles.pixel_filter_type = 'GAUSSIAN'
scene.cycles.sample_clamp_indirect = 0.0
scene.view_settings.view_transform = 'Standard'
bpy.context.view_layer.update()

